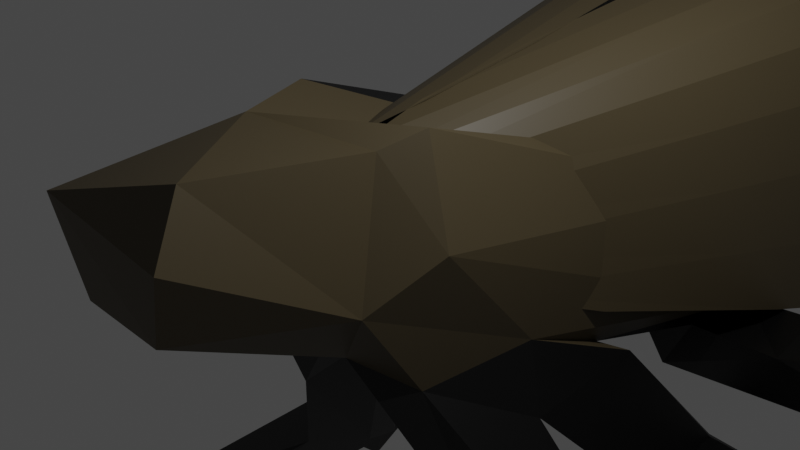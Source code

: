 # Source: Lanternfly.blend  (saved by Blender 3.3.6; exported with 4.5.12 LTS)
import bpy
from mathutils import Matrix  # noqa: F401  (used for matrix-valued properties, if any)

bpy.ops.wm.read_factory_settings(use_empty=True)
scene = bpy.context.scene
scene.name = 'Scene'

# ---- collections
col_collection = bpy.data.collections.new('Collection'); scene.collection.children.link(col_collection)

# ---- materials (node trees are filled in below, after node groups)
mat_material_001 = bpy.data.materials.new('Material.001')
mat_material_001.use_transparent_shadow = False
mat_material_002 = bpy.data.materials.new('Material.002')
mat_material_002.use_transparent_shadow = False
mat_material_003 = bpy.data.materials.new('Material.003')
mat_material_003.use_transparent_shadow = False

# ---- material node trees
mat_material_001.use_nodes = True; mat_material_001.node_tree.nodes.clear()
_N = mat_material_001.node_tree.nodes; _L = mat_material_001.node_tree.links
n0 = _N.new('ShaderNodeBsdfPrincipled'); n0.name = 'Principled BSDF'; n0.location = (10, 300)
n0.distribution = 'GGX'
n0.subsurface_method = 'RANDOM_WALK_SKIN'
n0.inputs[0].default_value = (0.0, 0.0, 0.0, 1.0)
n0.inputs[3].default_value = 1.45
n0.inputs[27].default_value = (0.0, 0.0, 0.0, 1.0)
n0.inputs[28].default_value = 1.0
n1 = _N.new('ShaderNodeOutputMaterial'); n1.name = 'Material Output'; n1.location = (300, 300)
_L.new(n0.outputs[0], n1.inputs[0])
n1.is_active_output = True
mat_material_002.use_nodes = True; mat_material_002.node_tree.nodes.clear()
_N = mat_material_002.node_tree.nodes; _L = mat_material_002.node_tree.links
n0 = _N.new('ShaderNodeBsdfPrincipled'); n0.name = 'Principled BSDF'; n0.location = (10, 300)
n0.distribution = 'GGX'
n0.subsurface_method = 'RANDOM_WALK_SKIN'
n0.inputs[0].default_value = (0.06998, 0.05371, 0.02709, 1.0)
n0.inputs[3].default_value = 1.45
n0.inputs[27].default_value = (0.0, 0.0, 0.0, 1.0)
n0.inputs[28].default_value = 1.0
n1 = _N.new('ShaderNodeOutputMaterial'); n1.name = 'Material Output'; n1.location = (300, 300)
_L.new(n0.outputs[0], n1.inputs[0])
n1.is_active_output = True
mat_material_003.use_nodes = True; mat_material_003.node_tree.nodes.clear()
_N = mat_material_003.node_tree.nodes; _L = mat_material_003.node_tree.links
n0 = _N.new('ShaderNodeBsdfPrincipled'); n0.name = 'Principled BSDF'; n0.location = (10, 300)
n0.distribution = 'GGX'
n0.subsurface_method = 'RANDOM_WALK_SKIN'
n0.inputs[0].default_value = (0.8, 0.0, 0.0007699, 1.0)
n0.inputs[3].default_value = 1.45
n0.inputs[27].default_value = (0.0, 0.0, 0.0, 1.0)
n0.inputs[28].default_value = 1.0
n1 = _N.new('ShaderNodeOutputMaterial'); n1.name = 'Material Output'; n1.location = (300, 300)
_L.new(n0.outputs[0], n1.inputs[0])
n1.is_active_output = True

# ---- world
world_world = bpy.data.worlds.new('World'); scene.world = world_world
world_world.use_nodes = True; world_world.node_tree.nodes.clear()
_N = world_world.node_tree.nodes; _L = world_world.node_tree.links
n0 = _N.new('ShaderNodeOutputWorld'); n0.name = 'World Output'; n0.location = (300, 300)
n1 = _N.new('ShaderNodeBackground'); n1.name = 'Background'; n1.location = (10, 300)
n1.inputs[0].default_value = (0.05088, 0.05088, 0.05088, 1.0)
_L.new(n1.outputs[0], n0.inputs[0])
n0.is_active_output = True
world_world.color = (0.05088, 0.05088, 0.05088)
world_world.use_sun_shadow = False
world_world.sun_shadow_jitter_overblur = 0.0

# ---- cameras
cam_camera = bpy.data.cameras.new('Camera')
cam_camera.clip_end = 100.0
cam_camera.ortho_scale = 7.314

# ---- lights
light_light = bpy.data.lights.new('Light', 'POINT')
light_light.transmission_factor = 0.0
light_light.energy = 1000.0
light_light.shadow_soft_size = 0.1
light_light.shadow_maximum_resolution = 0.006
light_light.use_absolute_resolution = True

# ---- meshes
me_cube_001 = bpy.data.meshes.new('Cube.001')
me_cube_001.from_pydata([(-3.482, -0.4253, -5.133), (-1.25, -0.6098, 0.09896), (-0.9897, -1.301, 0.5227), (-1.129, 1.154, -1.015), (-0.7974, -3.463, 0.1643), (-0.5537, -3.065, -0.7763), (-0.7799, -0.9147, -1.085), (0.0728, -0.6936, -1.075), (-0.916, -0.1585, -1.481), (-0.8982, -0.831, 1.199), (-0.4029, -1.836, 0.9789), (-5.536, 5.901, -6.584), (-5.598, 6.821, -7.082), (-5.531, 6.912, -6.163), (-5.037, 0.715, -8.394), (-4.236, -0.06461, -6.862), (-3.914, -0.006523, -5.527), (-3.954, 0.9408, -6.784), (-4.461, 3.56, -0.3532), (-5.402, 5.432, -5.408), (-4.876, 4.313, -4.8), (-4.958, 6.607, -6.076), (-4.636, 5.481, -3.995), (-4.388, 5.779, -4.299), (-4.475, 1.053, -8.262), (-3.076, -0.176, -5.309), (-3.165, 0.4819, -5.809), (-4.103, 3.575, -2.655), (-1.956, 3.873, -3.119), (-4.543, 3.321, -1.04), (-3.214, 3.961, -1.492), (-4.034, 3.165, -3.236), (-3.464, 4.386, -3.256), (-4.444, 4.909, -2.294), (-3.887, 4.086, -1.09), (-3.889, 4.316, -0.4206), (-3.812, 4.621, -2.635), (-4.467, 6.246, -2.79), (-3.809, 6.292, -2.047), (-4.126, 5.932, -3.006), (-4.009, 7.547, -3.139), (-3.653, 6.872, -2.816), (-4.353, 7.188, -4.075), (-4.046, 8.812, -5.247), (-4.037, 9.87, -5.593), (-3.768, 9.099, -4.393), (-3.656, 9.798, -5.363), (-3.873, 10.12, -5.799), (-3.875, 10.15, -5.816), (-3.87, 10.15, -5.782), (-3.346, 0.818, -5.663), (-2.502, 2.39, -3.576), (-1.559, 0.8879, -3.503), (-2.304, 1.497, -3.41), (-1.578, 3.953, -3.522), (-1.067, 5.133, -3.498), (-2.47, 4.829, -0.6845), (-1.644, 5.023, -2.742), (-0.5719, 5.991, -1.573), (-1.206, 5.726, -1.005), (-1.371, 2.232, -3.543), (-1.236, 1.638, -3.474), (-1.971, 2.602, -3.545), (-2.519, 4.008, -1.061), (-1.245, 5.468, -3.06), (-0.803, -0.08739, -2.167), (-1.353, 1.328, -1.856), (-1.396, 2.714, -1.25), (-1.477, 2.251, -2.408), (-1.476, 4.155, -2.134), (-1.19, 2.919, -1.894), (-0.6776, 4.931, -2.064), (-1.089, 4.631, -1.308), (-1.168, 4.705, 0.5031), (-1.041, 6.022, -1.127), (-1.064, 8.708, 0.5562), (-0.9805, 9.111, -1.013), (-1.74, 14.44, -0.7866), (-1.421, 13.45, -1.72), (-1.371, 15.58, -1.829), (-0.6893, 1.123, -1.516), (-0.9874, 2.673, -1.328), (-0.3238, 4.652, -1.456), (-0.4509, 8.979, -1.203), (-0.002398, 7.948, -1.123), (-0.7597, 13.33, -2.169), (0.7206, 13.42, -2.207), (0.7049, 15.34, -2.166), (-1.397, 16.55, -1.194), (-1.16, 16.55, -0.1838), (-0.6801, 16.72, -1.645), (-0.6621, 17.22, -0.8792), (0.6597, 16.68, -0.1071), (-1.402, 13.0, 0.3802), (0.01057, 1.81, 0.8568), (-0.6593, 3.803, 0.8683), (-0.002134, 5.709, 0.8097), (-0.5782, 6.642, 1.139), (-0.7909, 12.91, 0.8482), (0.6689, 13.03, 0.8888), (-1.36, 15.64, 0.08464), (0.7085, 15.17, 0.4996), (0.8092, -3.406, -0.009725), (0.5661, -3.113, -0.7508), (0.9819, -1.277, -0.5553), (0.5191, -0.9073, -1.176), (0.916, -0.1585, -1.481), (1.251, -0.6102, 0.1005), (1.129, 1.154, -1.015), (4.235, -0.06498, -6.861), (0.6233, -3.197, 0.6594), (0.7514, -1.276, 0.9393), (0.9002, -0.8391, 1.197), (-0.001253, 0.1698, -1.222), (0.6923, 1.124, -1.515), (0.9828, 2.658, -1.306), (0.219, 4.77, -1.456), (0.6776, 4.931, -2.064), (1.089, 4.631, -1.308), (0.9959, 6.935, -1.033), (0.9369, 9.009, -1.096), (1.353, 1.328, -1.856), (1.396, 2.714, -1.25), (1.477, 2.251, -2.408), (1.563, 3.757, -3.362), (1.19, 2.919, -1.894), (1.054, 5.19, -3.519), (1.614, 4.93, -2.709), (2.519, 4.008, -1.061), (1.166, 4.733, 0.5083), (1.389, 5.381, -2.875), (1.203, 5.757, -1.027), (0.5628, 6.171, -1.358), (1.065, 8.76, 0.5476), (1.42, 13.43, -1.699), (1.74, 14.43, -0.8036), (1.453, 15.35, -1.715), (3.482, -0.4253, -5.133), (1.259, 1.351, -3.45), (1.646, 0.8719, -3.384), (2.304, 1.497, -3.41), (1.371, 2.232, -3.543), (1.969, 2.601, -3.543), (1.762, 3.954, -3.52), (3.214, 3.961, -1.492), (3.165, 0.4819, -5.809), (3.346, 0.8183, -5.663), (2.497, 2.397, -3.57), (4.086, 3.188, -2.827), (4.461, 3.56, -0.3533), (2.47, 4.829, -0.6845), (3.835, 4.613, -2.626), (3.889, 4.316, -0.4206), (3.077, -0.1767, -5.31), (5.037, 0.715, -8.394), (4.475, 1.053, -8.262), (3.954, 0.9408, -6.784), (3.914, -0.006524, -5.527), (4.051, 3.178, -3.253), (4.543, 3.321, -1.04), (3.887, 4.086, -1.09), (4.444, 4.909, -2.294), (3.612, 3.943, -3.313), (3.436, 4.47, -3.089), (3.809, 6.292, -2.047), (4.125, 5.932, -3.005), (3.654, 6.873, -2.816), (4.353, 7.188, -4.075), (4.009, 7.547, -3.139), (3.656, 9.798, -5.363), (4.037, 9.87, -5.593), (3.768, 9.099, -4.393), (4.046, 8.812, -5.247), (3.873, 10.12, -5.799), (3.87, 10.15, -5.816), (3.875, 10.15, -5.782), (4.751, 5.404, -4.037), (4.467, 6.246, -2.79), (4.869, 4.299, -4.767), (5.547, 5.727, -6.452), (5.612, 6.836, -7.081), (4.958, 6.607, -6.076), (4.388, 5.779, -4.299), (5.527, 6.904, -6.149), (1.263, 16.67, -1.427), (0.8041, 17.15, -0.886), (0.66, 3.81, 0.8685), (0.6507, 6.373, 1.147), (0.493, 8.906, 1.065), (1.403, 13.03, 0.3801), (1.405, 16.1, -0.1685)], [], [(0, 15, 25), (1, 6, 2), (8, 65, 6), (65, 7, 6), (9, 1, 2), (2, 4, 10), (13, 11, 19), (14, 15, 16), (17, 14, 16), (17, 24, 14), (37, 29, 18), (33, 29, 37), (20, 19, 11), (32, 20, 11), (32, 11, 12), (20, 27, 19), (23, 21, 13), (15, 24, 25), (26, 25, 24), (17, 26, 24), (29, 30, 63), (34, 29, 33), (33, 39, 34), (30, 29, 34), (35, 18, 63), (22, 19, 27), (36, 23, 22), (36, 32, 23), (38, 35, 34), (21, 32, 12), (40, 37, 18), (35, 40, 18), (38, 40, 35), (38, 34, 41), (41, 39, 43), (46, 45, 41), (45, 40, 41), (43, 42, 44), (45, 44, 40), (41, 43, 46), (46, 43, 44), (45, 46, 44), (48, 47, 49), (49, 47, 48), (17, 50, 26), (50, 16, 51), (55, 54, 32), (27, 28, 57), (55, 32, 36), (59, 58, 35), (53, 0, 52), (60, 52, 26), (62, 50, 51), (57, 64, 36), (58, 30, 34), (58, 71, 30), (56, 59, 35), (65, 53, 52), (8, 53, 65), (66, 8, 3), (53, 8, 66), (67, 66, 3), (3, 1, 59), (67, 3, 81), (68, 80, 66), (81, 3, 59), (57, 67, 69), (68, 54, 55), (69, 67, 64), (72, 63, 71), (73, 59, 1), (64, 70, 55), (56, 63, 59), (59, 63, 72), (74, 59, 76), (76, 75, 77), (76, 78, 85), (113, 65, 61), (60, 80, 113), (81, 113, 80), (82, 115, 81), (72, 71, 82), (84, 116, 58), (84, 58, 74), (76, 83, 74), (85, 83, 76), (83, 85, 86), (86, 85, 87), (88, 90, 79), (89, 77, 100), (91, 90, 88), (73, 1, 9), (73, 9, 95), (75, 59, 73), (100, 93, 98), (97, 73, 95), (97, 95, 96), (73, 97, 75), (99, 98, 188), (101, 98, 99), (101, 89, 100), (104, 102, 103), (7, 103, 5), (105, 103, 7), (105, 104, 103), (105, 7, 139), (106, 104, 105), (108, 104, 106), (108, 107, 104), (137, 109, 157), (110, 104, 111), (111, 10, 110), (112, 10, 111), (107, 111, 104), (141, 138, 113), (114, 142, 141), (132, 117, 116), (83, 120, 84), (139, 7, 138), (114, 121, 142), (147, 142, 121), (147, 121, 140), (115, 123, 114), (125, 123, 115), (122, 121, 123), (122, 123, 127), (124, 127, 123), (122, 125, 115), (130, 125, 122), (115, 116, 118), (131, 115, 118), (117, 144, 128), (126, 123, 125), (130, 163, 126), (119, 131, 132), (133, 131, 120), (133, 120, 134), (86, 134, 120), (134, 86, 87), (135, 134, 136), (138, 153, 137), (141, 146, 145), (141, 142, 146), (162, 143, 126), (127, 124, 148), (130, 151, 163), (138, 145, 153), (147, 137, 157), (140, 137, 147), (158, 148, 143), (150, 128, 152), (152, 160, 132), (109, 155, 154), (146, 157, 156), (149, 128, 159), (178, 158, 162), (148, 158, 178), (162, 158, 143), (176, 151, 148), (181, 163, 182), (166, 165, 160), (167, 161, 165), (167, 177, 161), (165, 172, 167), (168, 166, 164), (168, 177, 170), (170, 177, 167), (174, 173, 175), (175, 173, 174), (179, 178, 162), (180, 179, 162), (180, 162, 181), (183, 182, 176), (180, 181, 183), (180, 183, 179), (183, 176, 179), (185, 184, 90), (136, 87, 184), (184, 135, 136), (92, 101, 190), (184, 190, 135), (190, 184, 185), (94, 112, 186), (96, 94, 186), (189, 188, 133), (190, 99, 189), (0, 16, 15), (3, 8, 6), (3, 6, 1), (6, 5, 4), (2, 6, 4), (6, 7, 5), (110, 10, 4), (10, 9, 2), (10, 94, 9), (12, 11, 13), (22, 13, 19), (22, 23, 13), (12, 13, 21), (15, 14, 24), (50, 17, 16), (28, 27, 31), (18, 29, 63), (27, 20, 31), (20, 32, 31), (22, 27, 36), (21, 23, 32), (42, 39, 33), (41, 34, 39), (42, 33, 37), (39, 42, 43), (40, 38, 41), (40, 44, 37), (44, 42, 37), (51, 16, 0), (52, 25, 26), (53, 51, 0), (31, 54, 28), (32, 54, 31), (36, 27, 57), (56, 35, 63), (35, 58, 34), (52, 0, 25), (60, 26, 50), (61, 52, 60), (64, 55, 36), (51, 53, 66), (51, 66, 62), (60, 50, 62), (67, 68, 66), (70, 81, 68), (54, 68, 57), (67, 57, 68), (67, 81, 70), (57, 28, 54), (64, 67, 70), (71, 63, 30), (59, 72, 81), (55, 70, 68), (64, 57, 69), (59, 74, 58), (75, 76, 59), (78, 76, 77), (78, 79, 85), (77, 79, 78), (77, 93, 100), (61, 65, 52), (113, 7, 65), (80, 62, 66), (80, 60, 62), (60, 113, 61), (81, 80, 68), (115, 113, 81), (81, 72, 82), (71, 58, 82), (116, 82, 58), (83, 84, 74), (88, 79, 77), (88, 77, 89), (89, 91, 88), (79, 87, 85), (90, 87, 79), (91, 89, 92), (93, 77, 75), (93, 75, 97), (94, 95, 9), (96, 95, 94), (188, 97, 96), (188, 98, 97), (98, 93, 97), (101, 100, 98), (89, 101, 92), (103, 4, 5), (4, 103, 102), (106, 105, 139), (137, 153, 109), (110, 4, 102), (94, 10, 112), (104, 110, 102), (112, 111, 107), (113, 138, 7), (141, 113, 114), (113, 115, 114), (82, 116, 115), (118, 116, 117), (84, 132, 116), (84, 119, 132), (84, 120, 119), (83, 86, 120), (106, 139, 140), (121, 108, 106), (140, 121, 106), (122, 108, 121), (108, 131, 107), (123, 121, 114), (122, 115, 108), (115, 131, 108), (123, 126, 124), (126, 143, 124), (127, 130, 122), (118, 117, 128), (129, 107, 131), (130, 126, 125), (131, 118, 128), (150, 131, 128), (119, 120, 131), (134, 135, 133), (135, 190, 189), (139, 138, 137), (140, 139, 137), (141, 145, 138), (142, 147, 146), (124, 143, 148), (163, 162, 126), (132, 144, 117), (132, 160, 144), (156, 145, 146), (146, 147, 157), (151, 130, 127), (131, 152, 132), (150, 152, 131), (109, 153, 155), (145, 155, 153), (156, 155, 145), (159, 128, 144), (151, 127, 148), (144, 160, 159), (160, 161, 159), (161, 160, 165), (152, 128, 149), (151, 182, 163), (151, 176, 182), (164, 160, 152), (181, 162, 163), (164, 166, 160), (164, 152, 168), (152, 149, 168), (168, 149, 177), (166, 172, 165), (169, 166, 171), (171, 166, 168), (171, 168, 170), (172, 170, 167), (166, 169, 172), (169, 170, 172), (171, 170, 169), (154, 157, 109), (156, 157, 154), (156, 154, 155), (177, 149, 159), (161, 177, 159), (178, 176, 148), (179, 176, 178), (182, 183, 181), (90, 184, 87), (91, 185, 90), (91, 92, 185), (136, 134, 87), (92, 190, 185), (187, 96, 186), (187, 188, 96), (133, 188, 187), (129, 112, 107), (129, 186, 112), (187, 186, 129), (133, 129, 131), (129, 133, 187), (189, 133, 135), (189, 99, 188), (99, 190, 101)])
me_cube_001.polygons.foreach_set('material_index', [0, 1, 0, 0, 1, 1, 0, 0, 0, 0, 0, 0, 0, 0, 0, 0, 0, 0, 0, 0, 0, 0, 0, 0, 0, 0, 0, 0, 0, 0, 0, 0, 0, 0, 0, 0, 0, 0, 0, 0, 0, 0, 0, 0, 0, 0, 0, 0, 0, 0, 0, 0, 0, 0, 0, 0, 0, 0, 0, 0, 0, 0, 1, 1, 0, 1, 0, 0, 0, 0, 1, 0, 0, 0, 0, 0, 0, 0, 0, 1, 0, 0, 0, 0, 0, 0, 0, 2, 2, 2, 2, 1, 1, 0, 0, 0, 0, 0, 0, 0, 2, 1, 1, 1, 1, 0, 1, 1, 1, 0, 1, 1, 1, 1, 0, 0, 0, 0, 0, 0, 0, 0, 0, 0, 0, 0, 0, 0, 0, 0, 0, 0, 0, 0, 0, 0, 0, 0, 2, 2, 0, 0, 0, 0, 0, 0, 0, 0, 0, 0, 0, 0, 0, 0, 0, 0, 0, 0, 0, 0, 0, 0, 0, 0, 0, 0, 0, 0, 0, 0, 0, 0, 0, 0, 0, 0, 2, 2, 2, 2, 2, 2, 0, 0, 0, 0, 0, 1, 1, 1, 1, 1, 1, 1, 1, 0, 0, 0, 0, 0, 0, 0, 0, 0, 0, 0, 0, 0, 0, 0, 0, 0, 0, 0, 0, 0, 0, 0, 0, 0, 0, 0, 0, 0, 0, 0, 0, 0, 0, 0, 0, 0, 0, 0, 0, 0, 0, 0, 0, 0, 1, 0, 0, 2, 2, 0, 0, 0, 0, 0, 0, 0, 1, 0, 0, 0, 0, 2, 2, 2, 2, 2, 2, 0, 0, 0, 0, 0, 0, 0, 0, 2, 1, 1, 0, 0, 1, 1, 1, 1, 0, 0, 1, 0, 0, 0, 0, 0, 0, 0, 0, 0, 0, 1, 0, 1, 1, 0, 0, 0, 0, 1, 0, 0, 0, 0, 0, 0, 0, 0, 0, 0, 0, 0, 0, 0, 0, 0, 0, 0, 0, 0, 0, 0, 0, 0, 0, 0, 0, 0, 0, 0, 0, 0, 0, 0, 0, 0, 0, 0, 0, 0, 0, 0, 0, 0, 0, 0, 0, 0, 0, 0, 0, 0, 2, 2, 2, 2, 2, 0, 0, 0, 1, 1, 0, 0, 0, 0, 0, 0])
me_cube_001.materials.append(mat_material_001)
me_cube_001.materials.append(mat_material_002)
me_cube_001.materials.append(mat_material_003)
me_cube_001.update()
me_cube_002 = bpy.data.meshes.new('Cube.002')
me_cube_002.from_pydata([(5.605, 13.49, -3.244), (5.605, 12.55, 5.067), (7.371, 21.56, 7.573), (5.605, 15.37, -2.723), (1.275, -1.008, -0.7293), (1.275, -1.008, 1.271), (1.802, 14.42, 5.588), (1.802, 12.55, 5.067), (0.2748, -1.008, 1.271)], [], [(1, 0, 3, 2), (7, 1, 2, 6), (0, 1, 5, 4), (5, 1, 7, 8)])
_k = {(4, 5): 0.44706, (5, 8): 0.44706}
me_cube_002.attributes.new('crease_edge', 'FLOAT', 'EDGE').data.foreach_set('value', [_k.get((min(e.vertices), max(e.vertices)), 0.0) for e in me_cube_002.edges])
_uv = me_cube_002.uv_layers.new(name='UVMap')
_uv.uv.foreach_set('vector', [0.625, 0.5, 0.375, 0.5, 0.375, 0.5, 0.5982, 0.5, 0.75, 0.5, 0.625, 0.5, 0.5982, 0.5, 0.75, 0.5, 0.375, 0.5, 0.625, 0.5, 0.625, 0.75, 0.375, 0.75, 0.625, 0.75, 0.625, 0.5, 0.75, 0.5, 0.75, 0.75])
me_cube_002.materials.append(mat_material_002)
me_cube_002.update()
arm_metarig_001 = bpy.data.armatures.new('metarig.001')  # bones are not reproduced

# ---- objects
ob_light = bpy.data.objects.new('Light', light_light)
ob_camera = bpy.data.objects.new('Camera', cam_camera)
ob_cube = bpy.data.objects.new('Cube', me_cube_001)
ob_cube_001 = bpy.data.objects.new('Cube.001', me_cube_002)
ob_metarig_001 = bpy.data.objects.new('metarig.001', arm_metarig_001)

# ---- transforms, parenting, visibility, modifiers, constraints
ob_light.location = (4.076, 1.005, 5.904)
ob_light.rotation_euler = (0.6503, 0.05522, 1.866)
ob_light.lock_rotations_4d = False
ob_light.empty_display_type = 'ARROWS'
ob_light.color = (0.0, 0.0, 0.0, 0.0)
ob_light.lineart.crease_threshold = 0.0
ob_camera.location = (7.359, -6.926, 4.958)
ob_camera.rotation_euler = (1.109, 0.0, 0.8149)
ob_camera.lock_rotations_4d = False
ob_camera.empty_display_type = 'ARROWS'
ob_camera.color = (0.0, 0.0, 0.0, 0.0)
ob_camera.display_type = 'WIRE'
ob_camera.lineart.crease_threshold = 0.0
ob_cube.parent = ob_metarig_001
ob_cube.matrix_parent_inverse = Matrix(((0.1515, -0.0, 0.0, -0.0), (-0.0, 0.1515, -0.0, -0.2725), (0.0, -0.0, 0.1515, 0.9478), (-0.0, 0.0, -0.0, 1.0)))
ob_cube.location = (0.0, 0.0, 0.0)
ob_cube.rotation_euler = (-0.2711, -0.0, 0.0)
_vg = ob_cube.vertex_groups.new(name='spine.004')
for _i, _w in zip([58, 59, 73, 74, 75, 76, 82, 83, 84, 93, 94, 95, 96, 97, 98, 99, 116, 117, 118, 119, 120, 129, 131, 132, 133, 186, 187, 188, 189], [0.008733, 0.005909, 0.7153, 0.04819, 0.7649, 0.1306, 0.07536, 0.1263, 0.6095, 0.09525, 0.03224, 0.3212, 0.9285, 0.9987, 0.08134, 0.06191, 0.1774, 0.02169, 0.005917, 0.1804, 0.1846, 0.7164, 0.02385, 0.06647, 0.8551, 0.3202, 0.9357, 0.9, 0.08245]): _vg.add([_i], _w, 'REPLACE')
_vg = ob_cube.vertex_groups.new(name='spine.005')
for _i, _w in zip([9, 73, 94, 95, 96, 112, 129, 186], [0.04263, 0.1191, 0.1793, 0.4698, 0.07421, 0.03497, 0.1165, 0.467]): _vg.add([_i], _w, 'REPLACE')
_vg = ob_cube.vertex_groups.new(name='spine.006')
for _i, _w in zip([3, 67, 70, 72, 80, 81, 82, 108, 114, 115, 118, 122, 125], [0.07507, 0.05395, 0.05325, 0.0444, 2.796e-05, 0.2629, 0.01661, 0.08452, 0.001915, 0.2733, 0.04792, 0.056, 0.0503]): _vg.add([_i], _w, 'REPLACE')
_vg = ob_cube.vertex_groups.new(name='spine.007')
for _i, _w in zip([1, 9, 73, 94, 95, 111, 112, 129, 186], [0.001099, 0.1328, 0.0002009, 0.5915, 0.1144, 0.05052, 0.1206, 0.0005592, 0.1179]): _vg.add([_i], _w, 'REPLACE')
_vg = ob_cube.vertex_groups.new(name='spine.008')
for _i, _w in zip([7, 65, 66, 80, 105, 113, 114, 121], [0.07333, 0.0676, 0.00898, 0.1512, 0.006078, 0.7267, 0.1489, 0.006731]): _vg.add([_i], _w, 'REPLACE')
_vg = ob_cube.vertex_groups.new(name='front_thigh.L')
for _i, _w in zip([104, 105, 106, 107, 108, 113, 114, 115, 121, 122, 123, 125, 138, 139, 140, 141, 142, 147], [0.05708, 0.1332, 0.6928, 0.03377, 0.1549, 0.09676, 0.6897, 0.1137, 0.7287, 0.04409, 0.07731, 0.03764, 0.9662, 0.9513, 0.2442, 0.6444, 0.5698, 0.5573]): _vg.add([_i], _w, 'REPLACE')
_vg = ob_cube.vertex_groups.new(name='front_shin.L')
for _i, _w in zip([109, 121, 137, 138, 139, 140, 141, 142, 145, 146, 147, 153, 157], [0.01462, 0.06335, 0.4635, 0.0003945, 0.02904, 0.732, 0.3755, 0.4313, 0.05491, 0.01591, 0.3926, 0.4667, 0.07178]): _vg.add([_i], _w, 'REPLACE')
_vg = ob_cube.vertex_groups.new(name='front_foot.L')
for _i, _w in zip([109, 137, 145, 146, 147, 153, 154, 155, 156, 157], [0.9678, 0.5373, 0.9405, 0.9456, 0.05893, 0.5264, 1.004, 1.013, 0.9931, 0.9322]): _vg.add([_i], _w, 'REPLACE')
_vg = ob_cube.vertex_groups.new(name='front_thigh.R')
for _i, _w in zip([1, 3, 6, 8, 50, 51, 52, 53, 60, 61, 62, 65, 66, 67, 68, 70, 80, 81, 113], [0.03762, 0.1574, 0.1107, 0.6879, 0.01074, 0.7896, 0.9781, 0.9358, 0.6721, 0.8597, 0.657, 0.8586, 0.773, 0.04887, 0.08255, 0.04846, 0.6972, 0.1178, 0.1151]): _vg.add([_i], _w, 'REPLACE')
_vg = ob_cube.vertex_groups.new(name='front_shin.R')
for _i, _w in zip([0, 15, 16, 25, 26, 51, 53, 60, 61, 62], [0.4512, 0.01444, 0.07158, 0.4637, 0.04936, 0.1584, 0.02449, 0.3494, 0.1226, 0.3445]): _vg.add([_i], _w, 'REPLACE')
_vg = ob_cube.vertex_groups.new(name='front_foot.R')
for _i, _w in zip([0, 14, 15, 16, 17, 24, 25, 26, 50, 51], [0.5427, 1.004, 0.968, 0.9331, 0.9933, 1.013, 0.5276, 0.9436, 0.9463, 0.06015]): _vg.add([_i], _w, 'REPLACE')
_vg = ob_cube.vertex_groups.new(name='spine.009')
for _i, _w in zip([1, 2, 3, 4, 5, 6, 7, 8, 9, 10, 65, 66, 80, 81, 94, 95, 102, 103, 104, 105, 106, 107, 108, 110, 111, 112, 113, 114, 115, 121, 186], [0.8154, 0.9312, 0.1595, 0.9982, 0.9874, 0.8604, 0.8804, 0.201, 0.8251, 0.9828, 0.04343, 0.003661, 0.001417, 0.03896, 0.1634, 0.03777, 0.9962, 0.9908, 0.9311, 0.8221, 0.2525, 0.818, 0.1695, 0.9947, 0.9184, 0.8426, 0.08255, 0.002704, 0.0471, 0.009986, 0.04011]): _vg.add([_i], _w, 'REPLACE')
_vg = ob_cube.vertex_groups.new(name='thigh.L')
for _i, _w in zip([71, 82, 84, 108, 115, 116, 117, 118, 119, 122, 125, 128, 129, 131, 132, 144, 149, 150, 152, 159, 160, 161, 164, 186, 187], [0.01008, 0.1851, 0.1002, 0.002448, 0.1815, 0.4488, 0.8771, 0.8004, 0.56, 0.02384, 0.01651, 0.9498, 0.133, 0.9555, 0.8894, 0.7762, 0.5512, 0.9787, 0.8687, 0.4522, 0.03538, 0.06336, 0.1662, 0.03797, 0.004416]): _vg.add([_i], _w, 'REPLACE')
_vg = ob_cube.vertex_groups.new(name='shin.L')
for _i, _w in zip([128, 144, 149, 152, 159, 160, 161, 164, 165, 166, 167, 168, 169, 170, 171, 172, 173, 174, 175, 177], [0.02032, 0.2181, 0.4494, 0.1346, 0.548, 0.9575, 0.9367, 0.8344, 0.9913, 0.9845, 1.002, 1.039, 1.006, 1.004, 1.008, 1.0, 1.0, 1.0, 1.0, 0.9983]): _vg.add([_i], _w, 'REPLACE')
_vg = ob_cube.vertex_groups.new(name='thigh.R')
for _i, _w in zip([3, 18, 29, 30, 33, 34, 35, 38, 56, 58, 59, 63, 67, 70, 71, 72, 73, 74, 81, 82, 84, 95, 116, 117, 118, 132], [0.01002, 0.5506, 0.4517, 0.7637, 0.06312, 0.03141, 0.8653, 0.1655, 0.9786, 0.9465, 0.9683, 0.9487, 0.02742, 0.02664, 0.9125, 0.8211, 0.1363, 0.9073, 0.1899, 0.6521, 0.09391, 0.04111, 0.3333, 0.05184, 0.0161, 0.01907]): _vg.add([_i], _w, 'REPLACE')
_vg = ob_cube.vertex_groups.new(name='shin.R')
for _i, _w in zip([18, 29, 30, 33, 34, 35, 37, 38, 39, 40, 41, 42, 43, 44, 45, 46, 47, 48, 49, 63], [0.4496, 0.5485, 0.232, 0.9369, 0.9593, 0.1356, 0.9983, 0.8347, 0.9913, 1.039, 0.9845, 1.002, 1.0, 1.004, 1.008, 1.006, 1.0, 1.0, 1.0, 0.02599]): _vg.add([_i], _w, 'REPLACE')
_vg = ob_cube.vertex_groups.new(name='thigh.L.001')
for _i, _w in zip([106, 107, 108, 112, 114, 115, 118, 121, 122, 123, 124, 125, 126, 127, 130, 143], [0.05113, 0.1163, 0.5215, 0.01975, 0.03585, 0.3081, 0.05383, 0.1099, 0.7858, 0.7489, 0.1255, 0.7465, 0.4453, 0.1317, 0.3877, 0.06685]): _vg.add([_i], _w, 'REPLACE')
_vg = ob_cube.vertex_groups.new(name='shin.L.001')
for _i, _w in zip([122, 123, 124, 125, 126, 127, 130, 143, 148, 151, 158, 162, 163, 176, 178, 182], [0.04426, 0.117, 0.8566, 0.1022, 0.5565, 0.8613, 0.6141, 0.9238, 0.5119, 0.8653, 0.5176, 0.9356, 0.9002, 0.1069, 0.07173, 0.1862]): _vg.add([_i], _w, 'REPLACE')
_vg = ob_cube.vertex_groups.new(name='foot.L.001')
for _i, _w in zip([148, 151, 158, 162, 163, 176, 178, 179, 180, 181, 182, 183], [0.4881, 0.1363, 0.4826, 0.06556, 0.08372, 0.8923, 0.9283, 0.9985, 1.055, 0.9838, 0.8108, 1.001]): _vg.add([_i], _w, 'REPLACE')
_vg = ob_cube.vertex_groups.new(name='thigh.R.001')
for _i, _w in zip([1, 2, 3, 8, 9, 54, 55, 57, 64, 66, 67, 68, 69, 70, 72, 80, 81, 82], [0.1179, 0.00543, 0.542, 0.06678, 0.01986, 0.09082, 0.4613, 0.1346, 0.3886, 0.1151, 0.8205, 0.7771, 0.4988, 0.7503, 0.05692, 0.04103, 0.3261, 0.01049]): _vg.add([_i], _w, 'REPLACE')
_vg = ob_cube.vertex_groups.new(name='shin.R.001')
for _i, _w in zip([20, 22, 23, 27, 28, 31, 32, 36, 54, 55, 57, 64, 68, 69, 70], [0.06015, 0.1318, 0.1565, 0.5116, 0.9526, 0.5048, 0.7998, 0.8253, 0.9016, 0.5395, 0.8611, 0.6167, 0.08834, 0.4357, 0.08755]): _vg.add([_i], _w, 'REPLACE')
_vg = ob_cube.vertex_groups.new(name='foot.R.001')
for _i, _w in zip([11, 12, 13, 19, 20, 21, 22, 23, 27, 31, 32, 36], [0.9992, 1.05, 1.001, 1.0, 0.9393, 0.9749, 0.8678, 0.8415, 0.4893, 0.4955, 0.1888, 0.1798]): _vg.add([_i], _w, 'REPLACE')
_vg = ob_cube.vertex_groups.new(name='spine.011')
for _i, _w in zip([74, 75, 76, 77, 78, 79, 83, 84, 85, 86, 87, 88, 89, 90, 91, 92, 93, 98, 99, 100, 101, 119, 120, 133, 134, 135, 136, 184, 185, 188, 189, 190], [0.0197, 0.214, 0.8568, 1.025, 0.9967, 1.003, 0.8617, 0.2037, 0.9943, 0.9916, 1.001, 1.001, 0.9997, 1.001, 1.0, 1.001, 0.902, 0.9177, 0.9373, 1.001, 0.9906, 0.2475, 0.8077, 0.1287, 0.9853, 1.038, 1.009, 1.001, 1.001, 0.09435, 0.9161, 1.01]): _vg.add([_i], _w, 'REPLACE')
_m = ob_cube.modifiers.new('Armature', 'ARMATURE')
_m.object = ob_metarig_001
ob_cube_001.location = (-0.7285, 0.2756, -0.3732)
ob_cube_001.rotation_euler = (-0.0777, -0.0, 0.0)
ob_cube_001.scale = (1.0, 1.246, 1.021)
_m = ob_cube_001.modifiers.new('Subdivision', 'SUBSURF')
_m = ob_cube_001.modifiers.new('Mirror', 'MIRROR')
_m.mirror_object = ob_cube
ob_metarig_001.location = (0.0, 1.799, -6.256)
ob_metarig_001.scale = (6.6, 6.6, 6.6)

# ---- collection membership
col_collection.objects.link(ob_light)
col_collection.objects.link(ob_camera)
col_collection.objects.link(ob_cube)
col_collection.objects.link(ob_cube_001)
col_collection.objects.link(ob_metarig_001)

# ---- scene / render settings (as saved in the file)
scene.camera = ob_camera
scene.frame_start = 1; scene.frame_end = 250; scene.frame_set(1)
scene.render.engine = 'BLENDER_EEVEE_NEXT'
scene.cycles.sampling_pattern = 'TABULATED_SOBOL'
scene.cycles.use_light_tree = False
scene.view_settings.view_transform = 'Filmic'
bpy.context.view_layer.update()
